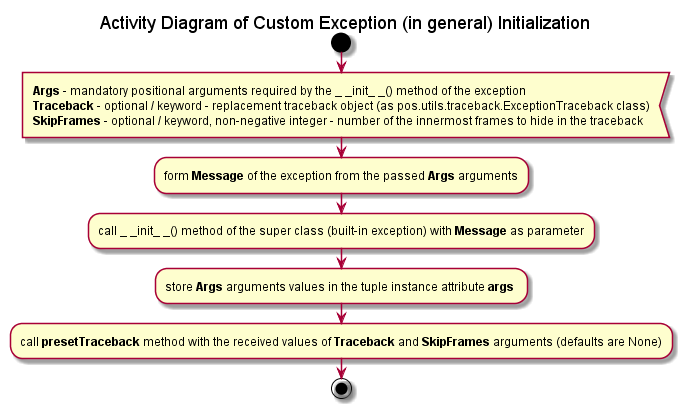

The diagram above was rendered by PlantUML. Its source (embedded in the PNG):
@startuml

title Activity Diagram of Custom Exception (in general) Initialization

start

:<b>Args</b> - mandatory positional arguments required by the _ _init_ _() method of the exception
<b>Traceback</b> - optional / keyword - replacement traceback object (as pos.utils.traceback.ExceptionTraceback class)
<b>SkipFrames</b> - optional / keyword, non-negative integer - number of the innermost frames to hide in the traceback<

:form <b>Message</b> of the exception from the passed <b>Args</b> arguments;

:call _ _init_ _() method of the super class (built-in exception) with <b>Message</b> as parameter;

:store <b>Args</b> arguments values in the tuple instance attribute <b>args</b> ;

:call <b>presetTraceback</b> method with the received values of <b>Traceback</b> and <b>SkipFrames</b> arguments (defaults are None);

stop

@enduml